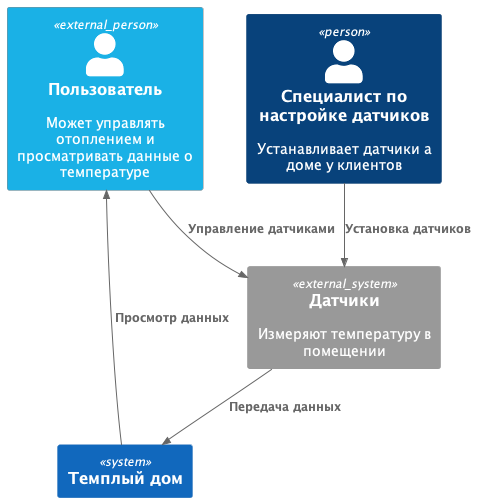

The diagram above was rendered by PlantUML. Its source (embedded in the PNG):
@startuml context_diagram
!include https://raw.githubusercontent.com/plantuml-stdlib/C4-PlantUML/master/C4_Container.puml

 !$COLOR_USER = "#1ab1e6 "
 UpdateElementStyle("external_person", $bgColor=$COLOR_USER)

   Person_Ext(user, "Пользователь", "Может управлять отоплением и просматривать данные о температуре")
   Person(specialist, "Специалист по настройке датчиков", "Устанавливает датчики а доме у клиентов")
   
   System_Ext(sensors, "Датчики",'Измеряют температуру в помещении')
   System(our_system, "Темплый дом")
  
   

   
 
  
  Rel(specialist, sensors, "Установка датчиков")
  Rel(sensors, our_system, "Передача данных")
  Rel(user, sensors, "Управление датчиками")
  Rel(our_system, user, "Просмотр данных")

 


@enduml